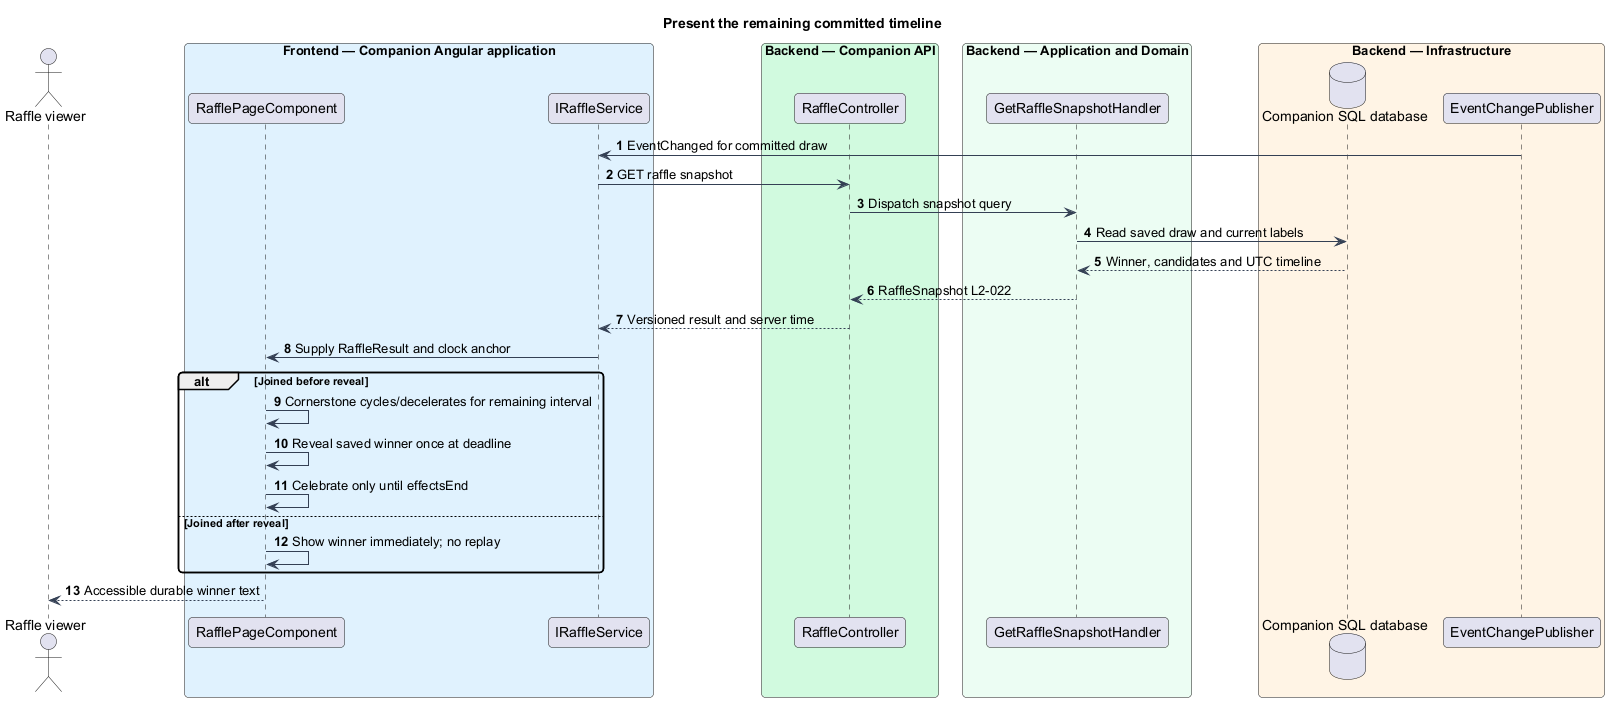

The diagram above was rendered by PlantUML. Its source (embedded in the PNG):
@startuml
skinparam backgroundColor #FFFFFF
skinparam shadowing false
skinparam defaultFontName Arial
skinparam ArrowColor #344054
skinparam roundcorner 8
autonumber
title Present the remaining committed timeline
actor "Raffle viewer" as actor
box "Frontend — Companion Angular application" #E0F2FE
participant "RafflePageComponent" as page
participant "IRaffleService" as client
end box
box "Backend — Companion API" #D1FADF
participant "RaffleController" as controller
end box
box "Backend — Application and Domain" #ECFDF3
participant "GetRaffleSnapshotHandler" as handler
end box
box "Backend — Infrastructure" #FFF4E5
database "Companion SQL database" as db
participant "EventChangePublisher" as push
end box
push -> client : EventChanged for committed draw
client -> controller : GET raffle snapshot
controller -> handler : Dispatch snapshot query
handler -> db : Read saved draw and current labels
 db --> handler : Winner, candidates and UTC timeline
handler --> controller : RaffleSnapshot L2-022
controller --> client : Versioned result and server time
client -> page : Supply RaffleResult and clock anchor
alt Joined before reveal
 page -> page : Cornerstone cycles/decelerates for remaining interval
 page -> page : Reveal saved winner once at deadline
 page -> page : Celebrate only until effectsEnd
else Joined after reveal
 page -> page : Show winner immediately; no replay
end
page --> actor : Accessible durable winner text
@enduml